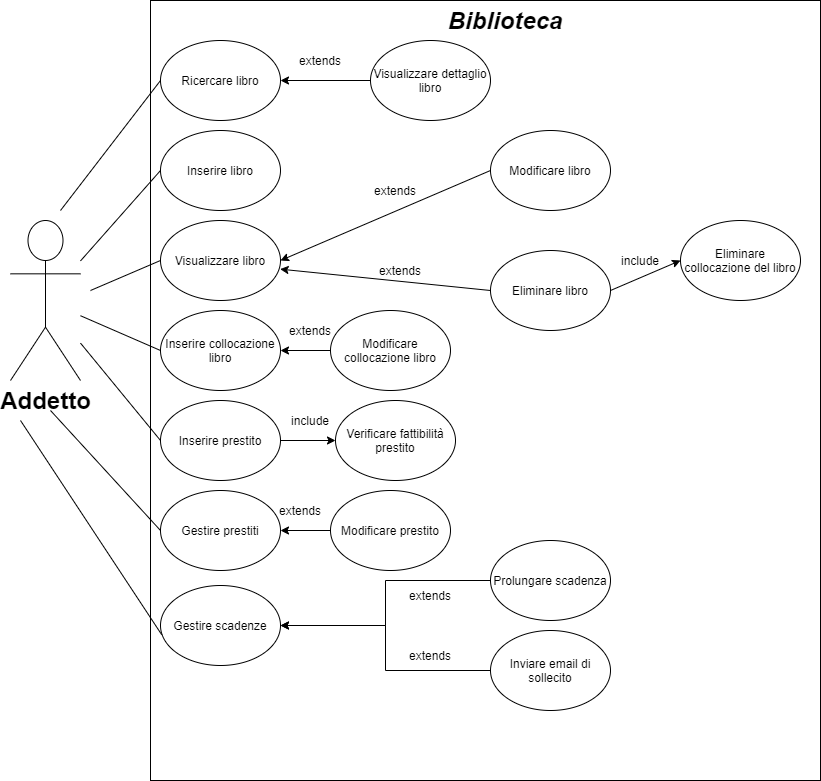

The diagram above was exported from draw.io. Its source (the exported page's mxGraphModel, read from the mxfile embedded in the PNG):
<mxGraphModel dx="1278" dy="499" grid="1" gridSize="10" guides="1" tooltips="1" connect="1" arrows="1" fold="1" page="1" pageScale="1" pageWidth="827" pageHeight="1169" math="0" shadow="0">
  <root>
    <mxCell id="0" />
    <mxCell id="1" parent="0" />
    <mxCell id="uCgr-ktRVgTGFdO7pvBl-1" value="" style="rounded=0;whiteSpace=wrap;html=1;" vertex="1" parent="1">
      <mxGeometry x="150" width="670" height="780" as="geometry" />
    </mxCell>
    <mxCell id="uCgr-ktRVgTGFdO7pvBl-4" value="&lt;b&gt;&lt;i&gt;&lt;font style=&quot;font-size: 24px&quot;&gt;Biblioteca&lt;/font&gt;&lt;/i&gt;&lt;/b&gt;" style="text;html=1;strokeColor=none;fillColor=none;align=center;verticalAlign=middle;whiteSpace=wrap;rounded=0;" vertex="1" parent="1">
      <mxGeometry x="390" y="10" width="230" height="20" as="geometry" />
    </mxCell>
    <mxCell id="uCgr-ktRVgTGFdO7pvBl-5" value="&lt;font style=&quot;font-size: 24px&quot;&gt;&lt;b&gt;Addetto&lt;/b&gt;&lt;/font&gt;" style="shape=umlActor;verticalLabelPosition=bottom;labelBackgroundColor=#ffffff;verticalAlign=top;html=1;outlineConnect=0;" vertex="1" parent="1">
      <mxGeometry x="10" y="220" width="70" height="160" as="geometry" />
    </mxCell>
    <mxCell id="uCgr-ktRVgTGFdO7pvBl-12" value="Ricercare libro" style="ellipse;whiteSpace=wrap;html=1;" vertex="1" parent="1">
      <mxGeometry x="160" y="40" width="120" height="80" as="geometry" />
    </mxCell>
    <mxCell id="uCgr-ktRVgTGFdO7pvBl-13" value="Inserire libro" style="ellipse;whiteSpace=wrap;html=1;" vertex="1" parent="1">
      <mxGeometry x="160" y="130" width="120" height="80" as="geometry" />
    </mxCell>
    <mxCell id="uCgr-ktRVgTGFdO7pvBl-14" value="Visualizzare libro" style="ellipse;whiteSpace=wrap;html=1;" vertex="1" parent="1">
      <mxGeometry x="160" y="220" width="120" height="80" as="geometry" />
    </mxCell>
    <mxCell id="uCgr-ktRVgTGFdO7pvBl-15" value="Inserire collocazione libro" style="ellipse;whiteSpace=wrap;html=1;" vertex="1" parent="1">
      <mxGeometry x="160" y="310" width="120" height="80" as="geometry" />
    </mxCell>
    <mxCell id="uCgr-ktRVgTGFdO7pvBl-50" style="edgeStyle=orthogonalEdgeStyle;rounded=0;orthogonalLoop=1;jettySize=auto;html=1;entryX=0;entryY=0.5;entryDx=0;entryDy=0;" edge="1" parent="1" source="uCgr-ktRVgTGFdO7pvBl-16" target="uCgr-ktRVgTGFdO7pvBl-49">
      <mxGeometry relative="1" as="geometry" />
    </mxCell>
    <mxCell id="uCgr-ktRVgTGFdO7pvBl-16" value="Inserire prestito" style="ellipse;whiteSpace=wrap;html=1;" vertex="1" parent="1">
      <mxGeometry x="160" y="400" width="120" height="80" as="geometry" />
    </mxCell>
    <mxCell id="uCgr-ktRVgTGFdO7pvBl-17" value="Gestire prestiti" style="ellipse;whiteSpace=wrap;html=1;" vertex="1" parent="1">
      <mxGeometry x="160" y="490" width="120" height="80" as="geometry" />
    </mxCell>
    <mxCell id="uCgr-ktRVgTGFdO7pvBl-18" value="Gestire scadenze" style="ellipse;whiteSpace=wrap;html=1;" vertex="1" parent="1">
      <mxGeometry x="160" y="585" width="120" height="80" as="geometry" />
    </mxCell>
    <mxCell id="uCgr-ktRVgTGFdO7pvBl-19" value="" style="endArrow=none;html=1;entryX=0;entryY=0.5;entryDx=0;entryDy=0;" edge="1" parent="1" source="uCgr-ktRVgTGFdO7pvBl-5" target="uCgr-ktRVgTGFdO7pvBl-13">
      <mxGeometry width="50" height="50" relative="1" as="geometry">
        <mxPoint x="85" y="270" as="sourcePoint" />
        <mxPoint x="150" y="190" as="targetPoint" />
      </mxGeometry>
    </mxCell>
    <mxCell id="uCgr-ktRVgTGFdO7pvBl-20" value="" style="endArrow=none;html=1;entryX=0;entryY=0.5;entryDx=0;entryDy=0;" edge="1" parent="1" target="uCgr-ktRVgTGFdO7pvBl-14">
      <mxGeometry width="50" height="50" relative="1" as="geometry">
        <mxPoint x="90" y="290" as="sourcePoint" />
        <mxPoint x="160" y="250" as="targetPoint" />
      </mxGeometry>
    </mxCell>
    <mxCell id="uCgr-ktRVgTGFdO7pvBl-21" value="" style="endArrow=none;html=1;entryX=0;entryY=0.5;entryDx=0;entryDy=0;" edge="1" parent="1" source="uCgr-ktRVgTGFdO7pvBl-5" target="uCgr-ktRVgTGFdO7pvBl-15">
      <mxGeometry width="50" height="50" relative="1" as="geometry">
        <mxPoint x="110" y="390" as="sourcePoint" />
        <mxPoint x="160" y="340" as="targetPoint" />
      </mxGeometry>
    </mxCell>
    <mxCell id="uCgr-ktRVgTGFdO7pvBl-22" value="" style="endArrow=none;html=1;entryX=0;entryY=0.5;entryDx=0;entryDy=0;" edge="1" parent="1" source="uCgr-ktRVgTGFdO7pvBl-5" target="uCgr-ktRVgTGFdO7pvBl-16">
      <mxGeometry width="50" height="50" relative="1" as="geometry">
        <mxPoint x="120" y="480" as="sourcePoint" />
        <mxPoint x="170" y="430" as="targetPoint" />
      </mxGeometry>
    </mxCell>
    <mxCell id="uCgr-ktRVgTGFdO7pvBl-23" value="" style="endArrow=none;html=1;entryX=0;entryY=0.5;entryDx=0;entryDy=0;" edge="1" parent="1" target="uCgr-ktRVgTGFdO7pvBl-17">
      <mxGeometry width="50" height="50" relative="1" as="geometry">
        <mxPoint x="50" y="410" as="sourcePoint" />
        <mxPoint x="170" y="500" as="targetPoint" />
      </mxGeometry>
    </mxCell>
    <mxCell id="uCgr-ktRVgTGFdO7pvBl-24" value="" style="endArrow=none;html=1;entryX=0;entryY=0.5;entryDx=0;entryDy=0;" edge="1" parent="1" target="uCgr-ktRVgTGFdO7pvBl-12">
      <mxGeometry width="50" height="50" relative="1" as="geometry">
        <mxPoint x="60" y="210" as="sourcePoint" />
        <mxPoint x="110" y="160" as="targetPoint" />
      </mxGeometry>
    </mxCell>
    <mxCell id="uCgr-ktRVgTGFdO7pvBl-25" value="" style="endArrow=none;html=1;entryX=0.01;entryY=0.615;entryDx=0;entryDy=0;entryPerimeter=0;" edge="1" parent="1" target="uCgr-ktRVgTGFdO7pvBl-18">
      <mxGeometry width="50" height="50" relative="1" as="geometry">
        <mxPoint x="20" y="420" as="sourcePoint" />
        <mxPoint x="120" y="580" as="targetPoint" />
      </mxGeometry>
    </mxCell>
    <mxCell id="uCgr-ktRVgTGFdO7pvBl-47" style="edgeStyle=orthogonalEdgeStyle;rounded=0;orthogonalLoop=1;jettySize=auto;html=1;" edge="1" parent="1" source="uCgr-ktRVgTGFdO7pvBl-35" target="uCgr-ktRVgTGFdO7pvBl-12">
      <mxGeometry relative="1" as="geometry" />
    </mxCell>
    <mxCell id="uCgr-ktRVgTGFdO7pvBl-35" value="Visualizzare dettaglio libro" style="ellipse;whiteSpace=wrap;html=1;" vertex="1" parent="1">
      <mxGeometry x="370" y="40" width="120" height="80" as="geometry" />
    </mxCell>
    <mxCell id="uCgr-ktRVgTGFdO7pvBl-36" value="Modificare libro" style="ellipse;whiteSpace=wrap;html=1;" vertex="1" parent="1">
      <mxGeometry x="490" y="130" width="120" height="80" as="geometry" />
    </mxCell>
    <mxCell id="uCgr-ktRVgTGFdO7pvBl-37" value="Eliminare libro" style="ellipse;whiteSpace=wrap;html=1;" vertex="1" parent="1">
      <mxGeometry x="490" y="250" width="120" height="80" as="geometry" />
    </mxCell>
    <mxCell id="uCgr-ktRVgTGFdO7pvBl-39" value="" style="endArrow=classic;html=1;exitX=0;exitY=0.5;exitDx=0;exitDy=0;entryX=1;entryY=0.5;entryDx=0;entryDy=0;" edge="1" parent="1" source="uCgr-ktRVgTGFdO7pvBl-36" target="uCgr-ktRVgTGFdO7pvBl-14">
      <mxGeometry width="50" height="50" relative="1" as="geometry">
        <mxPoint x="260" y="260" as="sourcePoint" />
        <mxPoint x="310" y="210" as="targetPoint" />
      </mxGeometry>
    </mxCell>
    <mxCell id="uCgr-ktRVgTGFdO7pvBl-40" value="" style="endArrow=classic;html=1;exitX=0;exitY=0.5;exitDx=0;exitDy=0;entryX=0.997;entryY=0.608;entryDx=0;entryDy=0;entryPerimeter=0;" edge="1" parent="1" source="uCgr-ktRVgTGFdO7pvBl-37" target="uCgr-ktRVgTGFdO7pvBl-14">
      <mxGeometry width="50" height="50" relative="1" as="geometry">
        <mxPoint x="360" y="290" as="sourcePoint" />
        <mxPoint x="280" y="350" as="targetPoint" />
      </mxGeometry>
    </mxCell>
    <mxCell id="uCgr-ktRVgTGFdO7pvBl-45" style="edgeStyle=orthogonalEdgeStyle;rounded=0;orthogonalLoop=1;jettySize=auto;html=1;entryX=1;entryY=0.5;entryDx=0;entryDy=0;" edge="1" parent="1" source="uCgr-ktRVgTGFdO7pvBl-43" target="uCgr-ktRVgTGFdO7pvBl-15">
      <mxGeometry relative="1" as="geometry" />
    </mxCell>
    <mxCell id="uCgr-ktRVgTGFdO7pvBl-43" value="Modificare collocazione libro" style="ellipse;whiteSpace=wrap;html=1;" vertex="1" parent="1">
      <mxGeometry x="330" y="310" width="120" height="80" as="geometry" />
    </mxCell>
    <mxCell id="uCgr-ktRVgTGFdO7pvBl-49" value="Verificare fattibilità prestito" style="ellipse;whiteSpace=wrap;html=1;" vertex="1" parent="1">
      <mxGeometry x="335" y="400" width="120" height="80" as="geometry" />
    </mxCell>
    <mxCell id="uCgr-ktRVgTGFdO7pvBl-71" style="edgeStyle=orthogonalEdgeStyle;rounded=0;orthogonalLoop=1;jettySize=auto;html=1;" edge="1" parent="1" source="uCgr-ktRVgTGFdO7pvBl-51" target="uCgr-ktRVgTGFdO7pvBl-17">
      <mxGeometry relative="1" as="geometry" />
    </mxCell>
    <mxCell id="uCgr-ktRVgTGFdO7pvBl-51" value="Modificare prestito" style="ellipse;whiteSpace=wrap;html=1;" vertex="1" parent="1">
      <mxGeometry x="330" y="490" width="120" height="80" as="geometry" />
    </mxCell>
    <mxCell id="uCgr-ktRVgTGFdO7pvBl-72" style="edgeStyle=orthogonalEdgeStyle;rounded=0;orthogonalLoop=1;jettySize=auto;html=1;entryX=1;entryY=0.5;entryDx=0;entryDy=0;" edge="1" parent="1" source="uCgr-ktRVgTGFdO7pvBl-52" target="uCgr-ktRVgTGFdO7pvBl-18">
      <mxGeometry relative="1" as="geometry" />
    </mxCell>
    <mxCell id="uCgr-ktRVgTGFdO7pvBl-52" value="Prolungare scadenza" style="ellipse;whiteSpace=wrap;html=1;" vertex="1" parent="1">
      <mxGeometry x="490" y="540" width="120" height="80" as="geometry" />
    </mxCell>
    <mxCell id="uCgr-ktRVgTGFdO7pvBl-73" style="edgeStyle=orthogonalEdgeStyle;rounded=0;orthogonalLoop=1;jettySize=auto;html=1;" edge="1" parent="1" source="uCgr-ktRVgTGFdO7pvBl-53" target="uCgr-ktRVgTGFdO7pvBl-18">
      <mxGeometry relative="1" as="geometry" />
    </mxCell>
    <mxCell id="uCgr-ktRVgTGFdO7pvBl-53" value="Inviare email di sollecito" style="ellipse;whiteSpace=wrap;html=1;" vertex="1" parent="1">
      <mxGeometry x="490" y="630" width="120" height="80" as="geometry" />
    </mxCell>
    <mxCell id="uCgr-ktRVgTGFdO7pvBl-54" value="include" style="text;html=1;strokeColor=none;fillColor=none;align=center;verticalAlign=middle;whiteSpace=wrap;rounded=0;" vertex="1" parent="1">
      <mxGeometry x="290" y="410" width="40" height="20" as="geometry" />
    </mxCell>
    <mxCell id="uCgr-ktRVgTGFdO7pvBl-55" value="extends" style="text;html=1;strokeColor=none;fillColor=none;align=center;verticalAlign=middle;whiteSpace=wrap;rounded=0;" vertex="1" parent="1">
      <mxGeometry x="410" y="585" width="40" height="20" as="geometry" />
    </mxCell>
    <mxCell id="uCgr-ktRVgTGFdO7pvBl-58" value="extends" style="text;html=1;strokeColor=none;fillColor=none;align=center;verticalAlign=middle;whiteSpace=wrap;rounded=0;" vertex="1" parent="1">
      <mxGeometry x="410" y="645" width="40" height="20" as="geometry" />
    </mxCell>
    <mxCell id="uCgr-ktRVgTGFdO7pvBl-60" value="extends" style="text;html=1;strokeColor=none;fillColor=none;align=center;verticalAlign=middle;whiteSpace=wrap;rounded=0;" vertex="1" parent="1">
      <mxGeometry x="280" y="500" width="40" height="20" as="geometry" />
    </mxCell>
    <mxCell id="uCgr-ktRVgTGFdO7pvBl-61" value="extends" style="text;html=1;strokeColor=none;fillColor=none;align=center;verticalAlign=middle;whiteSpace=wrap;rounded=0;" vertex="1" parent="1">
      <mxGeometry x="290" y="320" width="40" height="20" as="geometry" />
    </mxCell>
    <mxCell id="uCgr-ktRVgTGFdO7pvBl-62" value="extends" style="text;html=1;strokeColor=none;fillColor=none;align=center;verticalAlign=middle;whiteSpace=wrap;rounded=0;" vertex="1" parent="1">
      <mxGeometry x="380" y="260" width="40" height="20" as="geometry" />
    </mxCell>
    <mxCell id="uCgr-ktRVgTGFdO7pvBl-63" value="extends" style="text;html=1;strokeColor=none;fillColor=none;align=center;verticalAlign=middle;whiteSpace=wrap;rounded=0;" vertex="1" parent="1">
      <mxGeometry x="375" y="180" width="40" height="20" as="geometry" />
    </mxCell>
    <mxCell id="uCgr-ktRVgTGFdO7pvBl-64" value="extends" style="text;html=1;strokeColor=none;fillColor=none;align=center;verticalAlign=middle;whiteSpace=wrap;rounded=0;" vertex="1" parent="1">
      <mxGeometry x="300" y="50" width="40" height="20" as="geometry" />
    </mxCell>
    <mxCell id="uCgr-ktRVgTGFdO7pvBl-65" value="" style="endArrow=classic;html=1;exitX=1;exitY=0.5;exitDx=0;exitDy=0;" edge="1" parent="1" source="uCgr-ktRVgTGFdO7pvBl-37">
      <mxGeometry width="50" height="50" relative="1" as="geometry">
        <mxPoint x="630" y="310" as="sourcePoint" />
        <mxPoint x="680" y="260" as="targetPoint" />
      </mxGeometry>
    </mxCell>
    <mxCell id="uCgr-ktRVgTGFdO7pvBl-66" value="Eliminare collocazione del libro" style="ellipse;whiteSpace=wrap;html=1;" vertex="1" parent="1">
      <mxGeometry x="680" y="220" width="120" height="80" as="geometry" />
    </mxCell>
    <mxCell id="uCgr-ktRVgTGFdO7pvBl-67" value="include" style="text;html=1;strokeColor=none;fillColor=none;align=center;verticalAlign=middle;whiteSpace=wrap;rounded=0;" vertex="1" parent="1">
      <mxGeometry x="620" y="250" width="40" height="20" as="geometry" />
    </mxCell>
  </root>
</mxGraphModel>